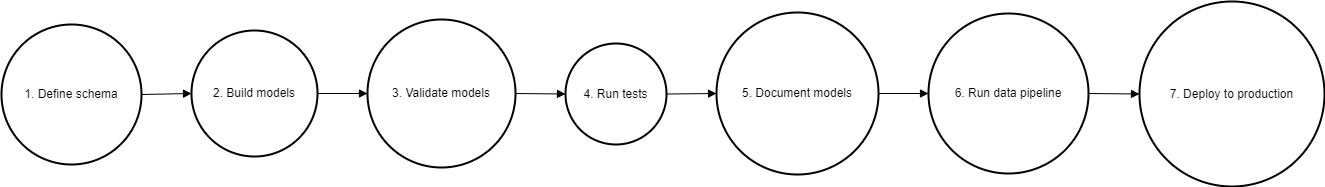

The diagram above was exported from draw.io. Its source (the exported page's mxGraphModel, read from the mxfile embedded in the PNG):
<mxGraphModel dx="1754" dy="1066" grid="0" gridSize="10" guides="1" tooltips="1" connect="1" arrows="1" fold="1" page="0" pageScale="1" pageWidth="850" pageHeight="1100" math="0" shadow="0">
  <root>
    <mxCell id="0" />
    <mxCell id="1" parent="0" />
    <mxCell id="2" value="1. Define schema" style="ellipse;aspect=fixed;strokeWidth=2;whiteSpace=wrap;" parent="1" vertex="1">
      <mxGeometry y="23" width="140" height="140" as="geometry" />
    </mxCell>
    <mxCell id="3" value="2. Build models" style="ellipse;aspect=fixed;strokeWidth=2;whiteSpace=wrap;" parent="1" vertex="1">
      <mxGeometry x="190" y="29" width="126" height="126" as="geometry" />
    </mxCell>
    <mxCell id="4" value="3. Validate models" style="ellipse;aspect=fixed;strokeWidth=2;whiteSpace=wrap;" parent="1" vertex="1">
      <mxGeometry x="366" y="18" width="148" height="148" as="geometry" />
    </mxCell>
    <mxCell id="5" value="4. Run tests" style="ellipse;aspect=fixed;strokeWidth=2;whiteSpace=wrap;" parent="1" vertex="1">
      <mxGeometry x="564" y="42" width="101" height="101" as="geometry" />
    </mxCell>
    <mxCell id="6" value="5. Document models" style="ellipse;aspect=fixed;strokeWidth=2;whiteSpace=wrap;" parent="1" vertex="1">
      <mxGeometry x="715" y="11" width="162" height="162" as="geometry" />
    </mxCell>
    <mxCell id="7" value="6. Run data pipeline" style="ellipse;aspect=fixed;strokeWidth=2;whiteSpace=wrap;" parent="1" vertex="1">
      <mxGeometry x="927" y="12" width="160" height="160" as="geometry" />
    </mxCell>
    <mxCell id="8" value="7. Deploy to production" style="ellipse;aspect=fixed;strokeWidth=2;whiteSpace=wrap;" parent="1" vertex="1">
      <mxGeometry x="1138" width="185" height="185" as="geometry" />
    </mxCell>
    <mxCell id="9" value="" style="curved=1;startArrow=none;endArrow=block;exitX=0.9967075892857142;exitY=0.4967633928571429;entryX=-0.003658234126984127;entryY=0.5043402777777778;" parent="1" source="2" target="3" edge="1">
      <mxGeometry relative="1" as="geometry">
        <Array as="points" />
      </mxGeometry>
    </mxCell>
    <mxCell id="10" value="" style="curved=1;startArrow=none;endArrow=block;exitX=0.9973338293650794;exitY=0.5043402777777778;entryX=-0.0022698479729729728;entryY=0.5036951013513513;" parent="1" source="3" target="4" edge="1">
      <mxGeometry relative="1" as="geometry">
        <Array as="points" />
      </mxGeometry>
    </mxCell>
    <mxCell id="11" value="" style="curved=1;startArrow=none;endArrow=block;exitX=1.0001055743243243;exitY=0.5036951013513513;entryX=0.0001547029702970297;entryY=0.5004641089108911;" parent="1" source="4" target="5" edge="1">
      <mxGeometry relative="1" as="geometry">
        <Array as="points" />
      </mxGeometry>
    </mxCell>
    <mxCell id="12" value="" style="curved=1;startArrow=none;endArrow=block;exitX=1.0014696782178218;exitY=0.5004641089108911;entryX=0.0009162808641975308;entryY=0.5033757716049383;" parent="1" source="5" target="6" edge="1">
      <mxGeometry relative="1" as="geometry">
        <Array as="points" />
      </mxGeometry>
    </mxCell>
    <mxCell id="13" value="" style="curved=1;startArrow=none;endArrow=block;exitX=1.0027006172839505;exitY=0.5033757716049383;entryX=0.002734375;entryY=0.50341796875;" parent="1" source="6" target="7" edge="1">
      <mxGeometry relative="1" as="geometry">
        <Array as="points" />
      </mxGeometry>
    </mxCell>
    <mxCell id="14" value="" style="curved=1;startArrow=none;endArrow=block;exitX=1.004443359375;exitY=0.50341796875;entryX=-0.0015625;entryY=0.5002533783783784;" parent="1" source="7" target="8" edge="1">
      <mxGeometry relative="1" as="geometry">
        <Array as="points" />
      </mxGeometry>
    </mxCell>
  </root>
</mxGraphModel>